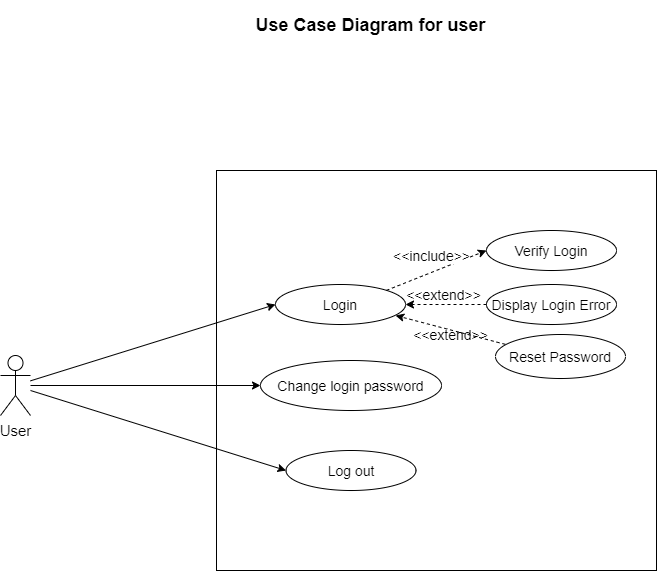

The diagram above was exported from draw.io. Its source (the exported page's mxGraphModel, read from the mxfile embedded in the PNG):
<mxGraphModel dx="1024" dy="592" grid="1" gridSize="10" guides="1" tooltips="1" connect="1" arrows="1" fold="1" page="1" pageScale="1" pageWidth="827" pageHeight="1169" math="0" shadow="0">
  <root>
    <mxCell id="0" />
    <mxCell id="1" parent="0" />
    <mxCell id="NtvuhmJXKOiyk5wcHWK9-1" value="&lt;h2&gt;Use Case Diagram for user&lt;/h2&gt;" style="text;html=1;align=center;verticalAlign=middle;resizable=0;points=[];autosize=1;" parent="1" vertex="1">
      <mxGeometry x="305" y="70" width="250" height="50" as="geometry" />
    </mxCell>
    <mxCell id="NtvuhmJXKOiyk5wcHWK9-2" value="" style="rounded=0;whiteSpace=wrap;html=1;" parent="1" vertex="1">
      <mxGeometry x="276" y="240" width="440" height="400" as="geometry" />
    </mxCell>
    <mxCell id="NtvuhmJXKOiyk5wcHWK9-3" value="Login" style="ellipse;whiteSpace=wrap;html=1;fontSize=14;" parent="1" vertex="1">
      <mxGeometry x="335" y="354" width="130" height="40" as="geometry" />
    </mxCell>
    <mxCell id="NtvuhmJXKOiyk5wcHWK9-4" value="Change login password" style="ellipse;whiteSpace=wrap;html=1;fontSize=14;" parent="1" vertex="1">
      <mxGeometry x="320" y="430" width="181" height="50" as="geometry" />
    </mxCell>
    <mxCell id="NtvuhmJXKOiyk5wcHWK9-5" value="Verify Login" style="ellipse;whiteSpace=wrap;html=1;fontSize=14;" parent="1" vertex="1">
      <mxGeometry x="546" y="300" width="130" height="40" as="geometry" />
    </mxCell>
    <mxCell id="NtvuhmJXKOiyk5wcHWK9-6" value="Display Login Error" style="ellipse;whiteSpace=wrap;html=1;fontSize=14;" parent="1" vertex="1">
      <mxGeometry x="546" y="354" width="130" height="40" as="geometry" />
    </mxCell>
    <mxCell id="NtvuhmJXKOiyk5wcHWK9-7" value="Reset Password" style="ellipse;whiteSpace=wrap;html=1;fontSize=14;" parent="1" vertex="1">
      <mxGeometry x="555" y="404" width="130" height="44" as="geometry" />
    </mxCell>
    <mxCell id="NtvuhmJXKOiyk5wcHWK9-8" value="" style="endArrow=classic;html=1;fontSize=16;dashed=1;exitX=1;exitY=0;exitDx=0;exitDy=0;entryX=0;entryY=0.5;entryDx=0;entryDy=0;" parent="1" source="NtvuhmJXKOiyk5wcHWK9-3" target="NtvuhmJXKOiyk5wcHWK9-5" edge="1">
      <mxGeometry width="50" height="50" relative="1" as="geometry">
        <mxPoint x="376.5" y="229" as="sourcePoint" />
        <mxPoint x="426.5" y="179" as="targetPoint" />
      </mxGeometry>
    </mxCell>
    <mxCell id="NtvuhmJXKOiyk5wcHWK9-9" value="&amp;lt;&amp;lt;include&amp;gt;&amp;gt;" style="edgeLabel;html=1;align=center;verticalAlign=middle;resizable=0;points=[];fontSize=14;" parent="NtvuhmJXKOiyk5wcHWK9-8" vertex="1" connectable="0">
      <mxGeometry x="-0.3535" relative="1" as="geometry">
        <mxPoint x="12.049999999999999" y="-22.85" as="offset" />
      </mxGeometry>
    </mxCell>
    <mxCell id="NtvuhmJXKOiyk5wcHWK9-10" value="" style="endArrow=classic;html=1;fontSize=16;dashed=1;exitX=0.075;exitY=0.223;exitDx=0;exitDy=0;entryX=0.924;entryY=0.775;entryDx=0;entryDy=0;entryPerimeter=0;exitPerimeter=0;" parent="1" source="NtvuhmJXKOiyk5wcHWK9-7" target="NtvuhmJXKOiyk5wcHWK9-3" edge="1">
      <mxGeometry width="50" height="50" relative="1" as="geometry">
        <mxPoint x="395.24" y="221.39999999999998" as="sourcePoint" />
        <mxPoint x="386.5" y="194" as="targetPoint" />
      </mxGeometry>
    </mxCell>
    <mxCell id="NtvuhmJXKOiyk5wcHWK9-11" value="&lt;font style=&quot;font-size: 14px;&quot;&gt;&amp;lt;&amp;lt;extend&amp;gt;&amp;gt;&lt;/font&gt;" style="text;html=1;align=center;verticalAlign=middle;resizable=0;points=[];autosize=1;fontSize=14;" parent="1" vertex="1">
      <mxGeometry x="465" y="394" width="90" height="20" as="geometry" />
    </mxCell>
    <mxCell id="NtvuhmJXKOiyk5wcHWK9-12" value="" style="endArrow=classic;html=1;fontSize=16;dashed=1;exitX=0;exitY=0.5;exitDx=0;exitDy=0;entryX=1;entryY=0.5;entryDx=0;entryDy=0;" parent="1" source="NtvuhmJXKOiyk5wcHWK9-6" target="NtvuhmJXKOiyk5wcHWK9-3" edge="1">
      <mxGeometry width="50" height="50" relative="1" as="geometry">
        <mxPoint x="466.5" y="364" as="sourcePoint" />
        <mxPoint x="496.5" y="364" as="targetPoint" />
      </mxGeometry>
    </mxCell>
    <mxCell id="NtvuhmJXKOiyk5wcHWK9-13" value="&lt;font style=&quot;font-size: 14px;&quot;&gt;&amp;lt;&amp;lt;extend&amp;gt;&amp;gt;&lt;/font&gt;" style="text;html=1;align=center;verticalAlign=middle;resizable=0;points=[];autosize=1;fontSize=14;" parent="1" vertex="1">
      <mxGeometry x="457.5" y="354" width="90" height="20" as="geometry" />
    </mxCell>
    <mxCell id="NtvuhmJXKOiyk5wcHWK9-14" value="Log out" style="ellipse;whiteSpace=wrap;html=1;fontSize=14;" parent="1" vertex="1">
      <mxGeometry x="345.5" y="520" width="130" height="40" as="geometry" />
    </mxCell>
    <mxCell id="NtvuhmJXKOiyk5wcHWK9-16" value="User" style="shape=umlActor;verticalLabelPosition=bottom;labelBackgroundColor=#ffffff;verticalAlign=top;html=1;outlineConnect=0;fontSize=15;" parent="1" vertex="1">
      <mxGeometry x="60" y="425" width="30" height="60" as="geometry" />
    </mxCell>
    <mxCell id="NtvuhmJXKOiyk5wcHWK9-19" value="" style="endArrow=classic;html=1;fontSize=15;entryX=0;entryY=0.5;entryDx=0;entryDy=0;" parent="1" source="NtvuhmJXKOiyk5wcHWK9-16" target="NtvuhmJXKOiyk5wcHWK9-4" edge="1">
      <mxGeometry width="50" height="50" relative="1" as="geometry">
        <mxPoint x="380" y="430" as="sourcePoint" />
        <mxPoint x="430" y="380" as="targetPoint" />
      </mxGeometry>
    </mxCell>
    <mxCell id="NtvuhmJXKOiyk5wcHWK9-20" value="" style="endArrow=classic;html=1;fontSize=15;entryX=0;entryY=0.5;entryDx=0;entryDy=0;" parent="1" source="NtvuhmJXKOiyk5wcHWK9-16" target="NtvuhmJXKOiyk5wcHWK9-3" edge="1">
      <mxGeometry width="50" height="50" relative="1" as="geometry">
        <mxPoint x="380" y="430" as="sourcePoint" />
        <mxPoint x="430" y="380" as="targetPoint" />
      </mxGeometry>
    </mxCell>
    <mxCell id="NtvuhmJXKOiyk5wcHWK9-21" value="" style="endArrow=classic;html=1;fontSize=15;entryX=0;entryY=0.5;entryDx=0;entryDy=0;" parent="1" target="NtvuhmJXKOiyk5wcHWK9-14" edge="1">
      <mxGeometry width="50" height="50" relative="1" as="geometry">
        <mxPoint x="90" y="460" as="sourcePoint" />
        <mxPoint x="430" y="380" as="targetPoint" />
      </mxGeometry>
    </mxCell>
  </root>
</mxGraphModel>